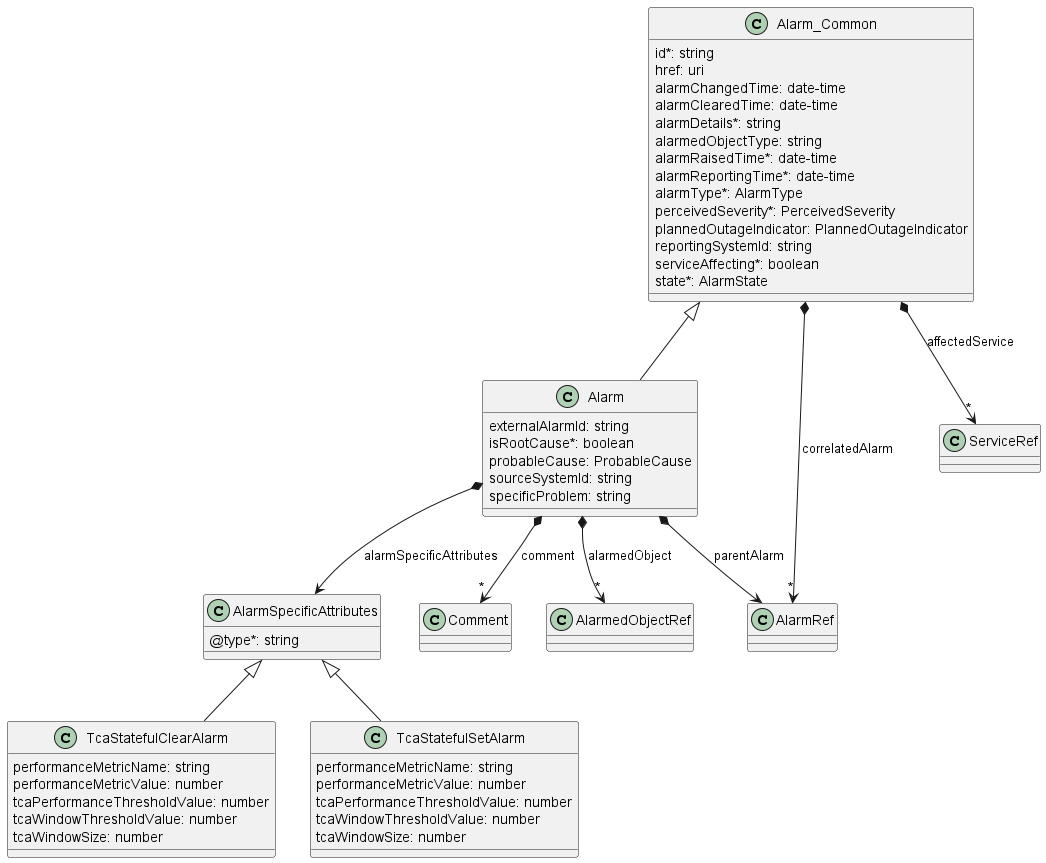

The diagram above was rendered by PlantUML. Its source (embedded in the PNG):
@startuml statefullTCAAlarmModel

class Alarm {

    externalAlarmId: string
    isRootCause*: boolean
    probableCause: ProbableCause
    sourceSystemId: string
    specificProblem: string
}
Alarm_Common <|-- Alarm

Alarm *-->"*" AlarmedObjectRef : alarmedObject
Alarm *-->"*" Comment : comment
Alarm *--> AlarmRef : parentAlarm
Alarm *--> AlarmSpecificAttributes : alarmSpecificAttributes

class AlarmRef {

}

class AlarmSpecificAttributes {

    @type*: string
}


class Alarm_Common {

    id*: string
    href: uri
    alarmChangedTime: date-time
    alarmClearedTime: date-time
    alarmDetails*: string
    alarmedObjectType: string
    alarmRaisedTime*: date-time
    alarmReportingTime*: date-time
    alarmType*: AlarmType
    perceivedSeverity*: PerceivedSeverity
    plannedOutageIndicator: PlannedOutageIndicator
    reportingSystemId: string
    serviceAffecting*: boolean
    state*: AlarmState
}

Alarm_Common *-->"*" ServiceRef : affectedService
Alarm_Common *-->"*" AlarmRef : correlatedAlarm

class AlarmedObjectRef {
}

class Comment {
}

class TcaStatefulClearAlarm {

    performanceMetricName: string
    performanceMetricValue: number
    tcaPerformanceThresholdValue: number
    tcaWindowThresholdValue: number
    tcaWindowSize: number
}
AlarmSpecificAttributes <|-- TcaStatefulClearAlarm



class TcaStatefulSetAlarm {

    performanceMetricName: string
    performanceMetricValue: number
    tcaPerformanceThresholdValue: number
    tcaWindowThresholdValue: number
    tcaWindowSize: number
}
AlarmSpecificAttributes <|-- TcaStatefulSetAlarm



@enduml